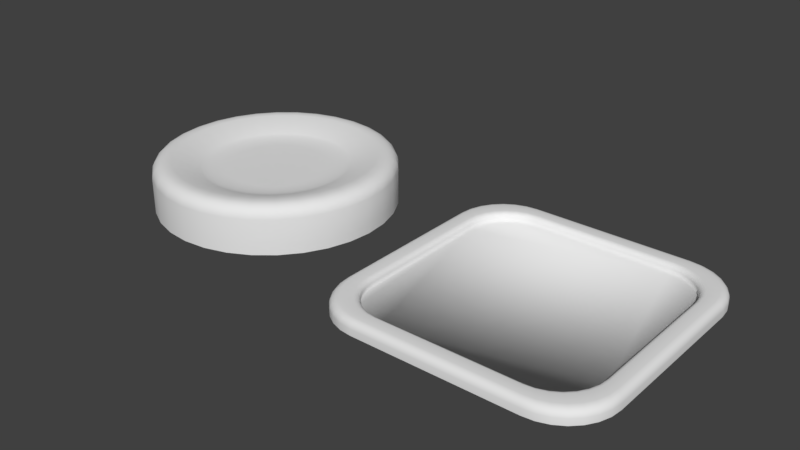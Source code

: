 # Source: button.blend  (saved by Blender 2.79.0; exported with 4.5.12 LTS)
import bpy
from mathutils import Matrix  # noqa: F401  (used for matrix-valued properties, if any)

bpy.ops.wm.read_factory_settings(use_empty=True)
scene = bpy.context.scene
scene.name = 'Scene'

# ---- collections
col_collection_1 = bpy.data.collections.new('Collection 1'); scene.collection.children.link(col_collection_1)

# ---- materials (node trees are filled in below, after node groups)
mat_base = bpy.data.materials.new('base')
mat_base.alpha_threshold = 0.0
mat_base.use_transparent_shadow = False
mat_base.roughness = 0.5
mat_color = bpy.data.materials.new('color')
mat_color.alpha_threshold = 0.0
mat_color.use_transparent_shadow = False
mat_color.roughness = 0.5

# ---- material node trees

# ---- world
world_world = bpy.data.worlds.new('World'); scene.world = world_world
world_world.color = (0.05088, 0.05088, 0.05088)
world_world.use_sun_shadow = False
world_world.sun_shadow_jitter_overblur = 0.0
world_world.cycles.sampling_method = 'MANUAL'

# ---- meshes
me_cube_001 = bpy.data.meshes.new('Cube.001')
me_cube_001.from_pydata([(-0.5496, 3.934e-08, 0.9), (-0.9, 2.402e-08, 0.5496), (-0.6276, 3.896e-08, 0.8912), (-0.7016, 3.782e-08, 0.8653), (-0.7681, 3.6e-08, 0.8236), (-0.8236, 3.357e-08, 0.7681), (-0.8653, 3.067e-08, 0.7016), (-0.8912, 2.743e-08, 0.6276), (-0.9, -2.402e-08, -0.5496), (-0.5496, -3.934e-08, -0.9), (-0.8912, -2.743e-08, -0.6276), (-0.8653, -3.067e-08, -0.7016), (-0.8236, -3.357e-08, -0.7681), (-0.7681, -3.6e-08, -0.8236), (-0.7016, -3.782e-08, -0.8653), (-0.6276, -3.896e-08, -0.8912), (0.9, 2.402e-08, 0.5496), (0.5496, 3.934e-08, 0.9), (0.8912, 2.743e-08, 0.6276), (0.8653, 3.067e-08, 0.7016), (0.8236, 3.357e-08, 0.7681), (0.7681, 3.6e-08, 0.8236), (0.7016, 3.782e-08, 0.8653), (0.6276, 3.896e-08, 0.8912), (0.5496, -3.934e-08, -0.9), (0.9, -2.402e-08, -0.5496), (0.6276, -3.896e-08, -0.8912), (0.7016, -3.782e-08, -0.8653), (0.7681, -3.6e-08, -0.8236), (0.8236, -3.357e-08, -0.7681), (0.8653, -3.067e-08, -0.7016), (0.8912, -2.743e-08, -0.6276), (-0.4646, 0.02899, 0.7607), (-0.5305, 0.02899, 0.7533), (-0.5931, 0.02899, 0.7314), (-0.6492, 0.02899, 0.6961), (-0.6961, 0.02899, 0.6492), (-0.7314, 0.02899, 0.5931), (-0.7533, 0.02899, 0.5305), (-0.7607, 0.02899, 0.4646), (-0.5305, 0.02899, -0.7533), (-0.4646, 0.02899, -0.7607), (-0.5931, 0.02899, -0.7314), (-0.6492, 0.02899, -0.6961), (-0.6961, 0.02899, -0.6492), (-0.7314, 0.02899, -0.5931), (-0.7533, 0.02899, -0.5305), (-0.7607, 0.02899, -0.4646), (0.7533, 0.02899, -0.5305), (0.7607, 0.02899, -0.4646), (0.7314, 0.02899, -0.5931), (0.6961, 0.02899, -0.6492), (0.6492, 0.02899, -0.6961), (0.5931, 0.02899, -0.7314), (0.5305, 0.02899, -0.7533), (0.4646, 0.02899, -0.7607), (0.5305, 0.02899, 0.7533), (0.4646, 0.02899, 0.7607), (0.5931, 0.02899, 0.7314), (0.6492, 0.02899, 0.6961), (0.6961, 0.02899, 0.6492), (0.7314, 0.02899, 0.5931), (0.7533, 0.02899, 0.5305), (0.7607, 0.02899, 0.4646), (-0.8546, 0.09, 0.5219), (-0.9, 0.04317, 0.5496), (-0.872, 0.08644, 0.5325), (-0.8867, 0.07628, 0.5415), (-0.8965, 0.06109, 0.5475), (-0.5496, 0.04317, 0.9), (-0.5219, 0.09, 0.8546), (-0.5475, 0.06109, 0.8965), (-0.5415, 0.07628, 0.8867), (-0.5325, 0.08644, 0.872), (-0.8463, 0.09, 0.5959), (-0.8912, 0.04317, 0.6276), (-0.8635, 0.08644, 0.6081), (-0.8781, 0.07628, 0.6183), (-0.8878, 0.06109, 0.6252), (-0.8217, 0.09, 0.6663), (-0.8653, 0.04317, 0.7016), (-0.8384, 0.08644, 0.6798), (-0.8525, 0.07628, 0.6913), (-0.862, 0.06109, 0.699), (-0.782, 0.09, 0.7294), (-0.8236, 0.04317, 0.7681), (-0.7979, 0.08644, 0.7442), (-0.8114, 0.07628, 0.7567), (-0.8204, 0.06109, 0.7651), (-0.7294, 0.09, 0.782), (-0.7681, 0.04317, 0.8236), (-0.7442, 0.08644, 0.7979), (-0.7567, 0.07628, 0.8114), (-0.7651, 0.06109, 0.8204), (-0.6663, 0.09, 0.8217), (-0.7016, 0.04317, 0.8653), (-0.6798, 0.08644, 0.8384), (-0.6913, 0.07628, 0.8525), (-0.699, 0.06109, 0.862), (-0.5959, 0.09, 0.8463), (-0.6276, 0.04317, 0.8912), (-0.6081, 0.08644, 0.8635), (-0.6183, 0.07628, 0.8781), (-0.6252, 0.06109, 0.8878), (-0.5219, 0.09, -0.8546), (-0.5496, 0.04317, -0.9), (-0.5325, 0.08644, -0.872), (-0.5415, 0.07628, -0.8867), (-0.5475, 0.06109, -0.8965), (-0.9, 0.04317, -0.5496), (-0.8546, 0.09, -0.5219), (-0.8965, 0.06109, -0.5475), (-0.8867, 0.07628, -0.5415), (-0.872, 0.08644, -0.5325), (-0.6276, 0.04317, -0.8912), (-0.5959, 0.09, -0.8463), (-0.6252, 0.06109, -0.8878), (-0.6183, 0.07628, -0.8781), (-0.6081, 0.08644, -0.8635), (-0.7016, 0.04317, -0.8653), (-0.6663, 0.09, -0.8217), (-0.699, 0.06109, -0.862), (-0.6913, 0.07628, -0.8525), (-0.6798, 0.08644, -0.8384), (-0.7681, 0.04317, -0.8236), (-0.7294, 0.09, -0.782), (-0.7651, 0.06109, -0.8204), (-0.7567, 0.07628, -0.8114), (-0.7442, 0.08644, -0.7979), (-0.8236, 0.04317, -0.7681), (-0.782, 0.09, -0.7294), (-0.8204, 0.06109, -0.7651), (-0.8114, 0.07628, -0.7567), (-0.7979, 0.08644, -0.7442), (-0.8653, 0.04317, -0.7016), (-0.8217, 0.09, -0.6663), (-0.862, 0.06109, -0.699), (-0.8525, 0.07628, -0.6913), (-0.8384, 0.08644, -0.6798), (-0.8912, 0.04317, -0.6276), (-0.8463, 0.09, -0.5959), (-0.8878, 0.06109, -0.6252), (-0.8781, 0.07628, -0.6183), (-0.8635, 0.08644, -0.6081), (0.5219, 0.09, 0.8546), (0.5496, 0.04317, 0.9), (0.5325, 0.08644, 0.872), (0.5415, 0.07628, 0.8867), (0.5475, 0.06109, 0.8965), (0.9, 0.04317, 0.5496), (0.8546, 0.09, 0.5219), (0.8965, 0.06109, 0.5475), (0.8867, 0.07628, 0.5415), (0.872, 0.08644, 0.5325), (0.6276, 0.04317, 0.8912), (0.5959, 0.09, 0.8463), (0.6252, 0.06109, 0.8878), (0.6183, 0.07628, 0.8781), (0.6081, 0.08644, 0.8635), (0.7016, 0.04317, 0.8653), (0.6663, 0.09, 0.8217), (0.699, 0.06109, 0.862), (0.6913, 0.07628, 0.8525), (0.6798, 0.08644, 0.8384), (0.7681, 0.04317, 0.8236), (0.7294, 0.09, 0.782), (0.7651, 0.06109, 0.8204), (0.7567, 0.07628, 0.8114), (0.7442, 0.08644, 0.7979), (0.8236, 0.04317, 0.7681), (0.782, 0.09, 0.7294), (0.8204, 0.06109, 0.7651), (0.8114, 0.07628, 0.7567), (0.7979, 0.08644, 0.7442), (0.8653, 0.04317, 0.7016), (0.8217, 0.09, 0.6663), (0.862, 0.06109, 0.699), (0.8525, 0.07628, 0.6913), (0.8384, 0.08644, 0.6798), (0.8912, 0.04317, 0.6276), (0.8463, 0.09, 0.5959), (0.8878, 0.06109, 0.6252), (0.8781, 0.07628, 0.6183), (0.8635, 0.08644, 0.6081), (0.8546, 0.09, -0.5219), (0.9, 0.04317, -0.5496), (0.872, 0.08644, -0.5325), (0.8867, 0.07628, -0.5415), (0.8965, 0.06109, -0.5475), (0.5496, 0.04317, -0.9), (0.5219, 0.09, -0.8546), (0.5475, 0.06109, -0.8965), (0.5415, 0.07628, -0.8867), (0.5325, 0.08644, -0.872), (0.8912, 0.04317, -0.6276), (0.8463, 0.09, -0.5959), (0.8878, 0.06109, -0.6252), (0.8781, 0.07628, -0.6183), (0.8635, 0.08644, -0.6081), (0.8653, 0.04317, -0.7016), (0.8217, 0.09, -0.6663), (0.862, 0.06109, -0.699), (0.8525, 0.07628, -0.6913), (0.8384, 0.08644, -0.6798), (0.8236, 0.04317, -0.7681), (0.782, 0.09, -0.7294), (0.8204, 0.06109, -0.7651), (0.8114, 0.07628, -0.7567), (0.7979, 0.08644, -0.7442), (0.7681, 0.04317, -0.8236), (0.7294, 0.09, -0.782), (0.7651, 0.06109, -0.8204), (0.7567, 0.07628, -0.8114), (0.7442, 0.08644, -0.7979), (0.7016, 0.04317, -0.8653), (0.6663, 0.09, -0.8217), (0.699, 0.06109, -0.862), (0.6913, 0.07628, -0.8525), (0.6798, 0.08644, -0.8384), (0.6276, 0.04317, -0.8912), (0.5959, 0.09, -0.8463), (0.6252, 0.06109, -0.8878), (0.6183, 0.07628, -0.8781), (0.6081, 0.08644, -0.8635), (-0.4833, 0.09, 0.7914), (-0.4646, 0.05836, 0.7607), (-0.4775, 0.08845, 0.7819), (-0.4723, 0.08396, 0.7734), (-0.4681, 0.07696, 0.7666), (-0.4655, 0.06814, 0.7622), (-0.5305, 0.05836, 0.7533), (-0.5518, 0.09, 0.7836), (-0.5315, 0.06814, 0.7548), (-0.5345, 0.07696, 0.7591), (-0.5393, 0.08396, 0.7658), (-0.5452, 0.08845, 0.7743), (-0.5931, 0.05836, 0.7314), (-0.617, 0.09, 0.7609), (-0.5942, 0.06814, 0.7328), (-0.5976, 0.07696, 0.737), (-0.6029, 0.08396, 0.7435), (-0.6096, 0.08845, 0.7518), (-0.6492, 0.05836, 0.6961), (-0.6754, 0.09, 0.7242), (-0.6505, 0.06814, 0.6975), (-0.6542, 0.07696, 0.7015), (-0.66, 0.08396, 0.7077), (-0.6673, 0.08845, 0.7155), (-0.6961, 0.05836, 0.6492), (-0.7242, 0.09, 0.6754), (-0.6975, 0.06814, 0.6505), (-0.7015, 0.07696, 0.6542), (-0.7077, 0.08396, 0.66), (-0.7155, 0.08845, 0.6673), (-0.7314, 0.05836, 0.5931), (-0.7609, 0.09, 0.617), (-0.7328, 0.06814, 0.5942), (-0.737, 0.07696, 0.5976), (-0.7435, 0.08396, 0.6029), (-0.7518, 0.08845, 0.6096), (-0.7533, 0.05836, 0.5305), (-0.7836, 0.09, 0.5518), (-0.7548, 0.06814, 0.5315), (-0.7591, 0.07696, 0.5345), (-0.7658, 0.08396, 0.5393), (-0.7743, 0.08845, 0.5452), (-0.7607, 0.05836, 0.4646), (-0.7914, 0.09, 0.4833), (-0.7622, 0.06814, 0.4655), (-0.7666, 0.07696, 0.4681), (-0.7734, 0.08396, 0.4723), (-0.7819, 0.08845, 0.4775), (-0.5518, 0.09, -0.7836), (-0.5305, 0.05836, -0.7533), (-0.5452, 0.08845, -0.7743), (-0.5393, 0.08396, -0.7658), (-0.5345, 0.07696, -0.7591), (-0.5315, 0.06814, -0.7548), (-0.4646, 0.05836, -0.7607), (-0.4833, 0.09, -0.7914), (-0.4655, 0.06814, -0.7622), (-0.4681, 0.07696, -0.7666), (-0.4723, 0.08396, -0.7734), (-0.4775, 0.08845, -0.7819), (-0.617, 0.09, -0.7609), (-0.5931, 0.05836, -0.7314), (-0.6096, 0.08845, -0.7518), (-0.6029, 0.08396, -0.7435), (-0.5976, 0.07696, -0.737), (-0.5942, 0.06814, -0.7328), (-0.6754, 0.09, -0.7242), (-0.6492, 0.05836, -0.6961), (-0.6673, 0.08845, -0.7155), (-0.66, 0.08396, -0.7077), (-0.6542, 0.07696, -0.7015), (-0.6505, 0.06814, -0.6975), (-0.7242, 0.09, -0.6754), (-0.6961, 0.05836, -0.6492), (-0.7155, 0.08845, -0.6673), (-0.7077, 0.08396, -0.66), (-0.7015, 0.07696, -0.6542), (-0.6975, 0.06814, -0.6505), (-0.7609, 0.09, -0.617), (-0.7314, 0.05836, -0.5931), (-0.7518, 0.08845, -0.6096), (-0.7435, 0.08396, -0.6029), (-0.737, 0.07696, -0.5976), (-0.7328, 0.06814, -0.5942), (-0.7836, 0.09, -0.5518), (-0.7533, 0.05836, -0.5305), (-0.7743, 0.08845, -0.5452), (-0.7658, 0.08396, -0.5393), (-0.7591, 0.07696, -0.5345), (-0.7548, 0.06814, -0.5315), (-0.7914, 0.09, -0.4833), (-0.7607, 0.05836, -0.4646), (-0.7819, 0.08845, -0.4775), (-0.7734, 0.08396, -0.4723), (-0.7666, 0.07696, -0.4681), (-0.7622, 0.06814, -0.4655), (0.7836, 0.09, -0.5518), (0.7533, 0.05836, -0.5305), (0.7743, 0.08845, -0.5452), (0.7658, 0.08396, -0.5393), (0.7591, 0.07696, -0.5345), (0.7548, 0.06814, -0.5315), (0.7607, 0.05836, -0.4646), (0.7914, 0.09, -0.4833), (0.7622, 0.06814, -0.4655), (0.7666, 0.07696, -0.4681), (0.7734, 0.08396, -0.4723), (0.7819, 0.08845, -0.4775), (0.7609, 0.09, -0.617), (0.7314, 0.05836, -0.5931), (0.7518, 0.08845, -0.6096), (0.7435, 0.08396, -0.6029), (0.737, 0.07696, -0.5976), (0.7328, 0.06814, -0.5942), (0.7242, 0.09, -0.6754), (0.6961, 0.05836, -0.6492), (0.7155, 0.08845, -0.6673), (0.7077, 0.08396, -0.66), (0.7015, 0.07696, -0.6542), (0.6975, 0.06814, -0.6505), (0.6754, 0.09, -0.7242), (0.6492, 0.05836, -0.6961), (0.6673, 0.08845, -0.7155), (0.66, 0.08396, -0.7077), (0.6542, 0.07696, -0.7015), (0.6505, 0.06814, -0.6975), (0.617, 0.09, -0.7609), (0.5931, 0.05836, -0.7314), (0.6096, 0.08845, -0.7518), (0.6029, 0.08396, -0.7435), (0.5976, 0.07696, -0.737), (0.5942, 0.06814, -0.7328), (0.5518, 0.09, -0.7836), (0.5305, 0.05836, -0.7533), (0.5452, 0.08845, -0.7743), (0.5393, 0.08396, -0.7658), (0.5345, 0.07696, -0.7591), (0.5315, 0.06814, -0.7548), (0.4833, 0.09, -0.7914), (0.4646, 0.05836, -0.7607), (0.4775, 0.08845, -0.7819), (0.4723, 0.08396, -0.7734), (0.4681, 0.07696, -0.7666), (0.4655, 0.06814, -0.7622), (0.5518, 0.09, 0.7836), (0.5305, 0.05836, 0.7533), (0.5452, 0.08845, 0.7743), (0.5393, 0.08396, 0.7658), (0.5345, 0.07696, 0.7591), (0.5315, 0.06814, 0.7548), (0.4646, 0.05836, 0.7607), (0.4833, 0.09, 0.7914), (0.4655, 0.06814, 0.7622), (0.4681, 0.07696, 0.7666), (0.4723, 0.08396, 0.7734), (0.4775, 0.08845, 0.7819), (0.617, 0.09, 0.7609), (0.5931, 0.05836, 0.7314), (0.6096, 0.08845, 0.7518), (0.6029, 0.08396, 0.7435), (0.5976, 0.07696, 0.737), (0.5942, 0.06814, 0.7328), (0.6754, 0.09, 0.7242), (0.6492, 0.05836, 0.6961), (0.6673, 0.08845, 0.7155), (0.66, 0.08396, 0.7077), (0.6542, 0.07696, 0.7015), (0.6505, 0.06814, 0.6975), (0.7242, 0.09, 0.6754), (0.6961, 0.05836, 0.6492), (0.7155, 0.08845, 0.6673), (0.7077, 0.08396, 0.66), (0.7015, 0.07696, 0.6542), (0.6975, 0.06814, 0.6505), (0.7609, 0.09, 0.617), (0.7314, 0.05836, 0.5931), (0.7518, 0.08845, 0.6096), (0.7435, 0.08396, 0.6029), (0.737, 0.07696, 0.5976), (0.7328, 0.06814, 0.5942), (0.7836, 0.09, 0.5518), (0.7533, 0.05836, 0.5305), (0.7743, 0.08845, 0.5452), (0.7658, 0.08396, 0.5393), (0.7591, 0.07696, 0.5345), (0.7548, 0.06814, 0.5315), (0.7914, 0.09, 0.4833), (0.7607, 0.05836, 0.4646), (0.7819, 0.08845, 0.4775), (0.7734, 0.08396, 0.4723), (0.7666, 0.07696, 0.4681), (0.7622, 0.06814, 0.4655)], [], [(64, 74, 261, 267), (333, 339, 51, 50), (209, 28, 27, 214), (285, 291, 43, 42), (99, 70, 224, 231), (273, 285, 42, 40), (242, 236, 34, 35), (248, 242, 35, 36), (254, 248, 36, 37), (260, 254, 37, 38), (1, 65, 109, 8), (9, 105, 189, 24), (104, 115, 272, 279), (291, 297, 44, 43), (297, 303, 45, 44), (303, 309, 46, 45), (309, 315, 47, 46), (114, 15, 14, 119), (374, 369, 56, 57), (184, 195, 320, 327), (339, 345, 52, 51), (345, 351, 53, 52), (351, 357, 54, 53), (357, 363, 55, 54), (194, 31, 30, 199), (144, 155, 368, 375), (387, 393, 60, 59), (393, 399, 61, 60), (399, 405, 62, 61), (405, 411, 63, 62), (25, 185, 149, 16), (278, 273, 40, 41), (170, 175, 398, 392), (5, 85, 80, 6), (139, 10, 8, 109), (321, 333, 50, 48), (17, 145, 69, 0), (124, 13, 12, 129), (159, 22, 21, 164), (214, 27, 26, 219), (6, 80, 75, 7), (185, 25, 31, 194), (179, 18, 16, 149), (2, 100, 95, 3), (129, 12, 11, 134), (164, 21, 20, 169), (7, 75, 65, 1), (199, 30, 29, 204), (3, 95, 90, 4), (134, 11, 10, 139), (0, 69, 100, 2), (105, 9, 15, 114), (169, 20, 19, 174), (219, 26, 24, 189), (225, 374, 57, 32), (204, 29, 28, 209), (4, 90, 85, 5), (369, 381, 58, 56), (154, 23, 22, 159), (174, 19, 18, 179), (145, 17, 23, 154), (326, 321, 48, 49), (119, 14, 13, 124), (49, 48, 50, 51, 52, 53, 54, 55, 41, 40, 42, 43, 44, 45, 46, 47, 39, 38, 37, 36, 35, 34, 33, 32, 57, 56, 58, 59, 60, 61, 62, 63), (135, 140, 308, 302), (175, 180, 404, 398), (140, 110, 314, 308), (70, 144, 375, 224), (180, 150, 410, 404), (195, 200, 332, 320), (94, 99, 231, 237), (110, 64, 267, 314), (411, 326, 49, 63), (89, 94, 237, 243), (236, 230, 33, 34), (200, 205, 338, 332), (84, 89, 243, 249), (150, 184, 327, 410), (205, 210, 344, 338), (79, 84, 249, 255), (190, 104, 279, 362), (210, 215, 350, 344), (74, 79, 255, 261), (215, 220, 356, 350), (315, 266, 39, 47), (220, 190, 362, 356), (115, 120, 284, 272), (155, 160, 380, 368), (363, 278, 41, 55), (381, 387, 59, 58), (120, 125, 290, 284), (160, 165, 386, 380), (125, 130, 296, 290), (165, 170, 392, 386), (130, 135, 302, 296), (70, 99, 101, 73), (73, 101, 102, 72), (72, 102, 103, 71), (71, 103, 100, 69), (99, 94, 96, 101), (101, 96, 97, 102), (102, 97, 98, 103), (103, 98, 95, 100), (94, 89, 91, 96), (96, 91, 92, 97), (97, 92, 93, 98), (98, 93, 90, 95), (89, 84, 86, 91), (91, 86, 87, 92), (92, 87, 88, 93), (93, 88, 85, 90), (84, 79, 81, 86), (86, 81, 82, 87), (87, 82, 83, 88), (88, 83, 80, 85), (79, 74, 76, 81), (81, 76, 77, 82), (82, 77, 78, 83), (83, 78, 75, 80), (74, 64, 66, 76), (76, 66, 67, 77), (77, 67, 68, 78), (78, 68, 65, 75), (115, 104, 106, 118), (118, 106, 107, 117), (117, 107, 108, 116), (116, 108, 105, 114), (120, 115, 118, 123), (123, 118, 117, 122), (122, 117, 116, 121), (121, 116, 114, 119), (125, 120, 123, 128), (128, 123, 122, 127), (127, 122, 121, 126), (126, 121, 119, 124), (130, 125, 128, 133), (133, 128, 127, 132), (132, 127, 126, 131), (131, 126, 124, 129), (135, 130, 133, 138), (138, 133, 132, 137), (137, 132, 131, 136), (136, 131, 129, 134), (140, 135, 138, 143), (143, 138, 137, 142), (142, 137, 136, 141), (141, 136, 134, 139), (110, 140, 143, 113), (113, 143, 142, 112), (112, 142, 141, 111), (111, 141, 139, 109), (195, 184, 186, 198), (198, 186, 187, 197), (197, 187, 188, 196), (196, 188, 185, 194), (200, 195, 198, 203), (203, 198, 197, 202), (202, 197, 196, 201), (201, 196, 194, 199), (205, 200, 203, 208), (208, 203, 202, 207), (207, 202, 201, 206), (206, 201, 199, 204), (210, 205, 208, 213), (213, 208, 207, 212), (212, 207, 206, 211), (211, 206, 204, 209), (215, 210, 213, 218), (218, 213, 212, 217), (217, 212, 211, 216), (216, 211, 209, 214), (220, 215, 218, 223), (223, 218, 217, 222), (222, 217, 216, 221), (221, 216, 214, 219), (190, 220, 223, 193), (193, 223, 222, 192), (192, 222, 221, 191), (191, 221, 219, 189), (155, 144, 146, 158), (158, 146, 147, 157), (157, 147, 148, 156), (156, 148, 145, 154), (160, 155, 158, 163), (163, 158, 157, 162), (162, 157, 156, 161), (161, 156, 154, 159), (165, 160, 163, 168), (168, 163, 162, 167), (167, 162, 161, 166), (166, 161, 159, 164), (170, 165, 168, 173), (173, 168, 167, 172), (172, 167, 166, 171), (171, 166, 164, 169), (175, 170, 173, 178), (178, 173, 172, 177), (177, 172, 171, 176), (176, 171, 169, 174), (180, 175, 178, 183), (183, 178, 177, 182), (182, 177, 176, 181), (181, 176, 174, 179), (150, 180, 183, 153), (153, 183, 182, 152), (152, 182, 181, 151), (151, 181, 179, 149), (64, 110, 113, 66), (66, 113, 112, 67), (67, 112, 111, 68), (68, 111, 109, 65), (144, 70, 73, 146), (146, 73, 72, 147), (147, 72, 71, 148), (148, 71, 69, 145), (149, 185, 188, 151), (151, 188, 187, 152), (152, 187, 186, 153), (153, 186, 184, 150), (189, 105, 108, 191), (191, 108, 107, 192), (192, 107, 106, 193), (193, 106, 104, 190), (266, 260, 38, 39), (225, 230, 232, 229), (229, 232, 233, 228), (228, 233, 234, 227), (227, 234, 235, 226), (226, 235, 231, 224), (230, 236, 238, 232), (232, 238, 239, 233), (233, 239, 240, 234), (234, 240, 241, 235), (235, 241, 237, 231), (236, 242, 244, 238), (238, 244, 245, 239), (239, 245, 246, 240), (240, 246, 247, 241), (241, 247, 243, 237), (242, 248, 250, 244), (244, 250, 251, 245), (245, 251, 252, 246), (246, 252, 253, 247), (247, 253, 249, 243), (248, 254, 256, 250), (250, 256, 257, 251), (251, 257, 258, 252), (252, 258, 259, 253), (253, 259, 255, 249), (254, 260, 262, 256), (256, 262, 263, 257), (257, 263, 264, 258), (258, 264, 265, 259), (259, 265, 261, 255), (260, 266, 268, 262), (262, 268, 269, 263), (263, 269, 270, 264), (264, 270, 271, 265), (265, 271, 267, 261), (273, 278, 280, 277), (277, 280, 281, 276), (276, 281, 282, 275), (275, 282, 283, 274), (274, 283, 279, 272), (285, 273, 277, 289), (289, 277, 276, 288), (288, 276, 275, 287), (287, 275, 274, 286), (286, 274, 272, 284), (291, 285, 289, 295), (295, 289, 288, 294), (294, 288, 287, 293), (293, 287, 286, 292), (292, 286, 284, 290), (297, 291, 295, 301), (301, 295, 294, 300), (300, 294, 293, 299), (299, 293, 292, 298), (298, 292, 290, 296), (303, 297, 301, 307), (307, 301, 300, 306), (306, 300, 299, 305), (305, 299, 298, 304), (304, 298, 296, 302), (309, 303, 307, 313), (313, 307, 306, 312), (312, 306, 305, 311), (311, 305, 304, 310), (310, 304, 302, 308), (315, 309, 313, 319), (319, 313, 312, 318), (318, 312, 311, 317), (317, 311, 310, 316), (316, 310, 308, 314), (321, 326, 328, 325), (325, 328, 329, 324), (324, 329, 330, 323), (323, 330, 331, 322), (322, 331, 327, 320), (333, 321, 325, 337), (337, 325, 324, 336), (336, 324, 323, 335), (335, 323, 322, 334), (334, 322, 320, 332), (339, 333, 337, 343), (343, 337, 336, 342), (342, 336, 335, 341), (341, 335, 334, 340), (340, 334, 332, 338), (345, 339, 343, 349), (349, 343, 342, 348), (348, 342, 341, 347), (347, 341, 340, 346), (346, 340, 338, 344), (351, 345, 349, 355), (355, 349, 348, 354), (354, 348, 347, 353), (353, 347, 346, 352), (352, 346, 344, 350), (357, 351, 355, 361), (361, 355, 354, 360), (360, 354, 353, 359), (359, 353, 352, 358), (358, 352, 350, 356), (363, 357, 361, 367), (367, 361, 360, 366), (366, 360, 359, 365), (365, 359, 358, 364), (364, 358, 356, 362), (369, 374, 376, 373), (373, 376, 377, 372), (372, 377, 378, 371), (371, 378, 379, 370), (370, 379, 375, 368), (381, 369, 373, 385), (385, 373, 372, 384), (384, 372, 371, 383), (383, 371, 370, 382), (382, 370, 368, 380), (387, 381, 385, 391), (391, 385, 384, 390), (390, 384, 383, 389), (389, 383, 382, 388), (388, 382, 380, 386), (393, 387, 391, 397), (397, 391, 390, 396), (396, 390, 389, 395), (395, 389, 388, 394), (394, 388, 386, 392), (399, 393, 397, 403), (403, 397, 396, 402), (402, 396, 395, 401), (401, 395, 394, 400), (400, 394, 392, 398), (405, 399, 403, 409), (409, 403, 402, 408), (408, 402, 401, 407), (407, 401, 400, 406), (406, 400, 398, 404), (411, 405, 409, 415), (415, 409, 408, 414), (414, 408, 407, 413), (413, 407, 406, 412), (412, 406, 404, 410), (266, 315, 319, 268), (268, 319, 318, 269), (269, 318, 317, 270), (270, 317, 316, 271), (271, 316, 314, 267), (374, 225, 229, 376), (376, 229, 228, 377), (377, 228, 227, 378), (378, 227, 226, 379), (379, 226, 224, 375), (410, 327, 331, 412), (412, 331, 330, 413), (413, 330, 329, 414), (414, 329, 328, 415), (415, 328, 326, 411), (362, 279, 283, 364), (364, 283, 282, 365), (365, 282, 281, 366), (366, 281, 280, 367), (367, 280, 278, 363), (230, 225, 32, 33)])
me_cube_001.polygons.foreach_set('use_smooth', [True] * 385)
me_cube_001.polygons.foreach_set('material_index', [1, 1, 1, 1, 1, 1, 1, 1, 1, 1, 1, 1, 1, 1, 1, 1, 1, 1, 1, 1, 1, 1, 1, 1, 1, 1, 1, 1, 1, 1, 1, 1, 1, 1, 1, 1, 1, 1, 1, 1, 1, 1, 1, 1, 1, 1, 1, 1, 1, 1, 1, 1, 1, 1, 1, 1, 1, 1, 1, 1, 1, 1, 1, 0, 1, 1, 1, 1, 1, 1, 1, 1, 1, 1, 1, 1, 1, 1, 1, 1, 1, 1, 1, 1, 1, 1, 1, 1, 1, 1, 1, 1, 1, 1, 1, 1, 1, 1, 1, 1, 1, 1, 1, 1, 1, 1, 1, 1, 1, 1, 1, 1, 1, 1, 1, 1, 1, 1, 1, 1, 1, 1, 1, 1, 1, 1, 1, 1, 1, 1, 1, 1, 1, 1, 1, 1, 1, 1, 1, 1, 1, 1, 1, 1, 1, 1, 1, 1, 1, 1, 1, 1, 1, 1, 1, 1, 1, 1, 1, 1, 1, 1, 1, 1, 1, 1, 1, 1, 1, 1, 1, 1, 1, 1, 1, 1, 1, 1, 1, 1, 1, 1, 1, 1, 1, 1, 1, 1, 1, 1, 1, 1, 1, 1, 1, 1, 1, 1, 1, 1, 1, 1, 1, 1, 1, 1, 1, 1, 1, 1, 1, 1, 1, 1, 1, 1, 1, 1, 1, 1, 1, 1, 1, 1, 1, 1, 1, 1, 1, 1, 1, 1, 1, 1, 1, 1, 1, 1, 1, 1, 1, 1, 1, 1, 1, 1, 1, 1, 1, 1, 1, 1, 1, 1, 1, 1, 1, 1, 1, 1, 1, 1, 1, 1, 1, 1, 1, 1, 1, 1, 1, 1, 1, 1, 1, 1, 1, 1, 1, 1, 1, 1, 1, 1, 1, 1, 1, 1, 1, 1, 1, 1, 1, 1, 1, 1, 1, 1, 1, 1, 1, 1, 1, 1, 1, 1, 1, 1, 1, 1, 1, 1, 1, 1, 1, 1, 1, 1, 1, 1, 1, 1, 1, 1, 1, 1, 1, 1, 1, 1, 1, 1, 1, 1, 1, 1, 1, 1, 1, 1, 1, 1, 1, 1, 1, 1, 1, 1, 1, 1, 1, 1, 1, 1, 1, 1, 1, 1, 1, 1, 1, 1, 1, 1, 1, 1, 1, 1, 1, 1, 1, 1, 1, 1, 1, 1, 1, 1, 1, 1, 1, 1, 1, 1, 1])
me_cube_001.materials.append(mat_base)
me_cube_001.materials.append(mat_color)
me_cube_001.use_remesh_preserve_volume = False
me_cube_001.use_remesh_preserve_attributes = False
me_cube_001.use_mirror_vertex_groups = False
me_cube_001.update()
me_cylinder = bpy.data.meshes.new('Cylinder')
me_cylinder.from_pydata([(0.0, -2.98e-08, -0.8), (0.1561, -2.98e-08, -0.7846), (0.3061, -2.98e-08, -0.7391), (0.4445, -2.98e-08, -0.6652), (0.5657, -2.98e-08, -0.5657), (0.6652, -1.49e-08, -0.4445), (0.7391, -1.49e-08, -0.3061), (0.7846, 0.0, -0.1561), (0.8, 0.0, -6.04e-08), (0.7846, 0.0, 0.1561), (0.7391, 1.49e-08, 0.3061), (0.6652, 1.49e-08, 0.4445), (0.5657, 2.98e-08, 0.5657), (0.4445, 2.98e-08, 0.6652), (0.3061, 2.98e-08, 0.7391), (0.1561, 2.98e-08, 0.7846), (-2.607e-07, 2.98e-08, 0.8), (-0.1561, 2.98e-08, 0.7846), (-0.3061, 2.98e-08, 0.7391), (-0.4445, 2.98e-08, 0.6652), (-0.5657, 2.98e-08, 0.5657), (-0.6652, 1.49e-08, 0.4445), (-0.7391, 1.49e-08, 0.3061), (-0.7846, 0.0, 0.1561), (-0.8, 0.0, -7.725e-07), (-0.7846, 0.0, -0.1561), (-0.7391, -1.49e-08, -0.3061), (-0.6652, -1.49e-08, -0.4445), (-0.5657, -2.98e-08, -0.5657), (-0.4445, -2.98e-08, -0.6652), (-0.3061, -2.98e-08, -0.7391), (-0.1561, -2.98e-08, -0.7846), (0.1302, 0.32, -0.6544), (1.002e-08, 0.32, -0.6672), (0.2553, 0.32, -0.6164), (0.3707, 0.32, -0.5548), (0.4718, 0.32, -0.4718), (0.5548, 0.32, -0.3707), (0.6164, 0.32, -0.2553), (0.6544, 0.32, -0.1302), (0.6672, 0.32, -1.059e-07), (0.6544, 0.32, 0.1302), (0.6164, 0.32, 0.2553), (0.5548, 0.32, 0.3707), (0.4718, 0.32, 0.4718), (0.3707, 0.32, 0.5548), (0.2553, 0.32, 0.6164), (0.1302, 0.32, 0.6544), (-2.074e-07, 0.32, 0.6672), (-0.1302, 0.32, 0.6544), (-0.2553, 0.32, 0.6164), (-0.3707, 0.32, 0.5548), (-0.4718, 0.32, 0.4718), (-0.5548, 0.32, 0.3707), (-0.6164, 0.32, 0.2553), (-0.6544, 0.32, 0.1302), (-0.6672, 0.32, -6.998e-07), (-0.6544, 0.32, -0.1302), (-0.6164, 0.32, -0.2553), (-0.5548, 0.32, -0.3707), (-0.4718, 0.32, -0.4718), (-0.3707, 0.32, -0.5548), (-0.2553, 0.32, -0.6164), (-0.1302, 0.32, -0.6544), (0.0646, 0.235, -0.3248), (0.0958, 0.2541, -0.4816), (0.07165, 0.2359, -0.3602), (0.07898, 0.2386, -0.3971), (0.08589, 0.2428, -0.4318), (0.09168, 0.2482, -0.4609), (2.252e-08, 0.2541, -0.4911), (5.141e-08, 0.235, -0.3311), (2.489e-08, 0.2482, -0.4699), (2.948e-08, 0.2428, -0.4402), (3.586e-08, 0.2386, -0.4049), (4.347e-08, 0.2359, -0.3673), (0.1267, 0.235, -0.3059), (0.1879, 0.2541, -0.4537), (0.1405, 0.2359, -0.3393), (0.1549, 0.2386, -0.374), (0.1685, 0.2428, -0.4067), (0.1798, 0.2482, -0.4342), (0.184, 0.235, -0.2753), (0.2728, 0.2541, -0.4083), (0.204, 0.2359, -0.3054), (0.2249, 0.2386, -0.3366), (0.2446, 0.2428, -0.366), (0.2611, 0.2482, -0.3907), (0.2341, 0.235, -0.2341), (0.3472, 0.2541, -0.3472), (0.2597, 0.2359, -0.2597), (0.2863, 0.2386, -0.2863), (0.3113, 0.2428, -0.3113), (0.3323, 0.2482, -0.3323), (0.2753, 0.235, -0.184), (0.4083, 0.2541, -0.2728), (0.3054, 0.2359, -0.204), (0.3366, 0.2386, -0.2249), (0.366, 0.2428, -0.2446), (0.3907, 0.2482, -0.2611), (0.3059, 0.235, -0.1267), (0.4537, 0.2541, -0.1879), (0.3393, 0.2359, -0.1405), (0.374, 0.2386, -0.1549), (0.4067, 0.2428, -0.1685), (0.4342, 0.2482, -0.1798), (0.3248, 0.235, -0.0646), (0.4816, 0.2541, -0.0958), (0.3602, 0.2359, -0.07165), (0.3971, 0.2386, -0.07898), (0.4318, 0.2428, -0.08589), (0.4609, 0.2482, -0.09168), (0.3311, 0.235, -2.174e-07), (0.4911, 0.2541, -1.449e-07), (0.3673, 0.2359, -1.979e-07), (0.4049, 0.2386, -1.793e-07), (0.4402, 0.2428, -1.632e-07), (0.4699, 0.2482, -1.513e-07), (0.3248, 0.235, 0.0646), (0.4816, 0.2541, 0.0958), (0.3602, 0.2359, 0.07165), (0.3971, 0.2386, 0.07898), (0.4318, 0.2428, 0.08589), (0.4609, 0.2482, 0.09168), (0.3059, 0.235, 0.1267), (0.4537, 0.2541, 0.1879), (0.3393, 0.2359, 0.1405), (0.374, 0.2386, 0.1549), (0.4067, 0.2428, 0.1685), (0.4342, 0.2482, 0.1798), (0.2753, 0.235, 0.184), (0.4083, 0.2541, 0.2728), (0.3054, 0.2359, 0.204), (0.3366, 0.2386, 0.2249), (0.366, 0.2428, 0.2446), (0.3907, 0.2482, 0.2611), (0.2341, 0.235, 0.2341), (0.3472, 0.2541, 0.3472), (0.2597, 0.2359, 0.2597), (0.2863, 0.2386, 0.2863), (0.3113, 0.2428, 0.3113), (0.3323, 0.2482, 0.3323), (0.184, 0.235, 0.2753), (0.2728, 0.2541, 0.4083), (0.204, 0.2359, 0.3054), (0.2249, 0.2386, 0.3366), (0.2446, 0.2428, 0.366), (0.2611, 0.2482, 0.3907), (0.1267, 0.235, 0.3059), (0.1879, 0.2541, 0.4537), (0.1405, 0.2359, 0.3393), (0.1549, 0.2386, 0.374), (0.1685, 0.2428, 0.4067), (0.1798, 0.2482, 0.4342), (0.0646, 0.235, 0.3248), (0.0958, 0.2541, 0.4816), (0.07165, 0.2359, 0.3602), (0.07898, 0.2386, 0.3971), (0.08589, 0.2428, 0.4318), (0.09168, 0.2482, 0.4609), (6.631e-08, 0.235, 0.3311), (-1.375e-07, 0.2541, 0.4911), (8.568e-09, 0.2359, 0.3673), (-4.545e-08, 0.2386, 0.4049), (-9.052e-08, 0.2428, 0.4402), (-1.223e-07, 0.2482, 0.4699), (-0.0646, 0.235, 0.3248), (-0.0958, 0.2541, 0.4816), (-0.07165, 0.2359, 0.3602), (-0.07898, 0.2386, 0.3971), (-0.08589, 0.2428, 0.4318), (-0.09168, 0.2482, 0.4609), (-0.1267, 0.235, 0.3059), (-0.1879, 0.2541, 0.4537), (-0.1405, 0.2359, 0.3393), (-0.1549, 0.2386, 0.374), (-0.1685, 0.2428, 0.4067), (-0.1798, 0.2482, 0.4342), (-0.184, 0.235, 0.2753), (-0.2728, 0.2541, 0.4083), (-0.204, 0.2359, 0.3054), (-0.2249, 0.2386, 0.3366), (-0.2446, 0.2428, 0.366), (-0.2611, 0.2482, 0.3907), (-0.2341, 0.235, 0.2341), (-0.3472, 0.2541, 0.3472), (-0.2597, 0.2359, 0.2597), (-0.2863, 0.2386, 0.2863), (-0.3113, 0.2428, 0.3113), (-0.3323, 0.2482, 0.3323), (-0.2753, 0.235, 0.184), (-0.4083, 0.2541, 0.2728), (-0.3054, 0.2359, 0.204), (-0.3366, 0.2386, 0.2249), (-0.366, 0.2428, 0.2446), (-0.3907, 0.2482, 0.2611), (-0.3059, 0.235, 0.1267), (-0.4537, 0.2541, 0.1879), (-0.3393, 0.2359, 0.1405), (-0.374, 0.2386, 0.1549), (-0.4067, 0.2428, 0.1685), (-0.4342, 0.2482, 0.1798), (-0.3248, 0.235, 0.0646), (-0.4816, 0.2541, 0.0958), (-0.3602, 0.2359, 0.07165), (-0.3971, 0.2386, 0.07898), (-0.4318, 0.2428, 0.08589), (-0.4609, 0.2482, 0.09168), (-0.3311, 0.235, -4.886e-07), (-0.4911, 0.2541, -5.82e-07), (-0.3673, 0.2359, -5.086e-07), (-0.4049, 0.2386, -5.298e-07), (-0.4402, 0.2428, -5.505e-07), (-0.4699, 0.2482, -5.685e-07), (-0.3248, 0.235, -0.0646), (-0.4816, 0.2541, -0.0958), (-0.3602, 0.2359, -0.07165), (-0.3971, 0.2386, -0.07898), (-0.4318, 0.2428, -0.08589), (-0.4609, 0.2482, -0.09168), (-0.3059, 0.235, -0.1267), (-0.4537, 0.2541, -0.1879), (-0.3393, 0.2359, -0.1405), (-0.374, 0.2386, -0.1549), (-0.4067, 0.2428, -0.1685), (-0.4342, 0.2482, -0.1798), (-0.2753, 0.235, -0.184), (-0.4083, 0.2541, -0.2728), (-0.3054, 0.2359, -0.204), (-0.3366, 0.2386, -0.2249), (-0.366, 0.2428, -0.2446), (-0.3907, 0.2482, -0.2611), (-0.2341, 0.235, -0.2341), (-0.3472, 0.2541, -0.3472), (-0.2597, 0.2359, -0.2597), (-0.2863, 0.2386, -0.2863), (-0.3113, 0.2428, -0.3113), (-0.3323, 0.2482, -0.3323), (-0.184, 0.235, -0.2753), (-0.2728, 0.2541, -0.4083), (-0.204, 0.2359, -0.3054), (-0.2249, 0.2386, -0.3366), (-0.2446, 0.2428, -0.366), (-0.2611, 0.2482, -0.3907), (-0.1267, 0.235, -0.3059), (-0.1879, 0.2541, -0.4537), (-0.1405, 0.2359, -0.3393), (-0.1549, 0.2386, -0.374), (-0.1685, 0.2428, -0.4067), (-0.1798, 0.2482, -0.4342), (-0.0646, 0.235, -0.3248), (-0.0958, 0.2541, -0.4816), (-0.07165, 0.2359, -0.3602), (-0.07898, 0.2386, -0.3971), (-0.08589, 0.2428, -0.4318), (-0.09168, 0.2482, -0.4609), (0.0, 0.2368, -0.8), (6.307e-09, 0.32, -0.7164), (4.075e-10, 0.2625, -0.7959), (1.164e-09, 0.2857, -0.784), (2.561e-09, 0.3041, -0.7655), (4.424e-09, 0.3159, -0.7422), (0.1398, 0.32, -0.7026), (0.1561, 0.2368, -0.7846), (0.1448, 0.3159, -0.728), (0.1493, 0.3041, -0.7508), (0.153, 0.2857, -0.769), (0.1553, 0.2625, -0.7806), (0.2742, 0.32, -0.6619), (0.3061, 0.2368, -0.7391), (0.284, 0.3159, -0.6857), (0.293, 0.3041, -0.7073), (0.3, 0.2857, -0.7244), (0.3046, 0.2625, -0.7353), (0.398, 0.32, -0.5957), (0.4445, 0.2368, -0.6652), (0.4124, 0.3159, -0.6171), (0.4253, 0.3041, -0.6365), (0.4356, 0.2857, -0.6519), (0.4422, 0.2625, -0.6618), (0.5066, 0.32, -0.5066), (0.5657, 0.2368, -0.5657), (0.5248, 0.3159, -0.5248), (0.5413, 0.3041, -0.5413), (0.5544, 0.2857, -0.5544), (0.5628, 0.2625, -0.5628), (0.5957, 0.32, -0.398), (0.6652, 0.2368, -0.4445), (0.6171, 0.3159, -0.4124), (0.6365, 0.3041, -0.4253), (0.6519, 0.2857, -0.4356), (0.6618, 0.2625, -0.4422), (0.6619, 0.32, -0.2742), (0.7391, 0.2368, -0.3061), (0.6857, 0.3159, -0.284), (0.7073, 0.3041, -0.293), (0.7244, 0.2857, -0.3), (0.7353, 0.2625, -0.3046), (0.7026, 0.32, -0.1398), (0.7846, 0.2368, -0.1561), (0.728, 0.3159, -0.1448), (0.7508, 0.3041, -0.1493), (0.769, 0.2857, -0.153), (0.7806, 0.2625, -0.1553), (0.7164, 0.32, -9.424e-08), (0.8, 0.2368, -7.075e-08), (0.7422, 0.3159, -8.797e-08), (0.7655, 0.3041, -8.192e-08), (0.784, 0.2857, -7.669e-08), (0.7959, 0.2625, -7.288e-08), (0.7026, 0.32, 0.1398), (0.7846, 0.2368, 0.1561), (0.728, 0.3159, 0.1448), (0.7508, 0.3041, 0.1493), (0.769, 0.2857, 0.153), (0.7806, 0.2625, 0.1553), (0.6619, 0.32, 0.2742), (0.7391, 0.2368, 0.3061), (0.6857, 0.3159, 0.284), (0.7073, 0.3041, 0.293), (0.7244, 0.2857, 0.3), (0.7353, 0.2625, 0.3046), (0.5957, 0.32, 0.398), (0.6652, 0.2368, 0.4445), (0.6171, 0.3159, 0.4124), (0.6365, 0.3041, 0.4253), (0.6519, 0.2857, 0.4356), (0.6618, 0.2625, 0.4422), (0.5066, 0.32, 0.5066), (0.5657, 0.2368, 0.5657), (0.5248, 0.3159, 0.5248), (0.5413, 0.3041, 0.5413), (0.5544, 0.2857, 0.5544), (0.5628, 0.2625, 0.5628), (0.398, 0.32, 0.5957), (0.4445, 0.2368, 0.6652), (0.4124, 0.3159, 0.6171), (0.4253, 0.3041, 0.6365), (0.4356, 0.2857, 0.6519), (0.4422, 0.2625, 0.6618), (0.2742, 0.32, 0.6619), (0.3061, 0.2368, 0.7391), (0.284, 0.3159, 0.6857), (0.293, 0.3041, 0.7073), (0.3, 0.2857, 0.7244), (0.3046, 0.2625, 0.7353), (0.1398, 0.32, 0.7026), (0.1561, 0.2368, 0.7846), (0.1448, 0.3159, 0.728), (0.1493, 0.3041, 0.7508), (0.153, 0.2857, 0.769), (0.1553, 0.2625, 0.7806), (-2.271e-07, 0.32, 0.7164), (-2.607e-07, 0.2368, 0.8), (-2.375e-07, 0.3159, 0.7422), (-2.469e-07, 0.3041, 0.7655), (-2.543e-07, 0.2857, 0.784), (-2.59e-07, 0.2625, 0.7959), (-0.1398, 0.32, 0.7026), (-0.1561, 0.2368, 0.7846), (-0.1448, 0.3159, 0.728), (-0.1493, 0.3041, 0.7508), (-0.153, 0.2857, 0.769), (-0.1553, 0.2625, 0.7806), (-0.2742, 0.32, 0.6619), (-0.3061, 0.2368, 0.7391), (-0.284, 0.3159, 0.6857), (-0.293, 0.3041, 0.7073), (-0.3, 0.2857, 0.7244), (-0.3046, 0.2625, 0.7353), (-0.398, 0.32, 0.5957), (-0.4445, 0.2368, 0.6652), (-0.4124, 0.3159, 0.6171), (-0.4253, 0.3041, 0.6365), (-0.4356, 0.2857, 0.6519), (-0.4422, 0.2625, 0.6618), (-0.5066, 0.32, 0.5066), (-0.5657, 0.2368, 0.5657), (-0.5248, 0.3159, 0.5248), (-0.5413, 0.3041, 0.5413), (-0.5544, 0.2857, 0.5544), (-0.5628, 0.2625, 0.5628), (-0.5957, 0.32, 0.398), (-0.6652, 0.2368, 0.4445), (-0.6171, 0.3159, 0.4124), (-0.6365, 0.3041, 0.4253), (-0.6519, 0.2857, 0.4356), (-0.6618, 0.2625, 0.4422), (-0.6619, 0.32, 0.2742), (-0.7391, 0.2368, 0.3061), (-0.6857, 0.3159, 0.284), (-0.7073, 0.3041, 0.293), (-0.7244, 0.2857, 0.3), (-0.7353, 0.2625, 0.3046), (-0.7026, 0.32, 0.1398), (-0.7846, 0.2368, 0.1561), (-0.728, 0.3159, 0.1448), (-0.7508, 0.3041, 0.1493), (-0.769, 0.2857, 0.153), (-0.7806, 0.2625, 0.1553), (-0.7164, 0.32, -7.319e-07), (-0.8, 0.2368, -7.828e-07), (-0.7422, 0.3159, -7.487e-07), (-0.7655, 0.3041, -7.634e-07), (-0.784, 0.2857, -7.746e-07), (-0.7959, 0.2625, -7.813e-07), (-0.7026, 0.32, -0.1398), (-0.7846, 0.2368, -0.1561), (-0.728, 0.3159, -0.1448), (-0.7508, 0.3041, -0.1493), (-0.769, 0.2857, -0.153), (-0.7806, 0.2625, -0.1553), (-0.6619, 0.32, -0.2742), (-0.7391, 0.2368, -0.3061), (-0.6857, 0.3159, -0.284), (-0.7073, 0.3041, -0.293), (-0.7244, 0.2857, -0.3), (-0.7353, 0.2625, -0.3046), (-0.5957, 0.32, -0.398), (-0.6652, 0.2368, -0.4445), (-0.6171, 0.3159, -0.4124), (-0.6365, 0.3041, -0.4253), (-0.6519, 0.2857, -0.4356), (-0.6618, 0.2625, -0.4422), (-0.5066, 0.32, -0.5066), (-0.5657, 0.2368, -0.5657), (-0.5248, 0.3159, -0.5248), (-0.5413, 0.3041, -0.5413), (-0.5544, 0.2857, -0.5544), (-0.5628, 0.2625, -0.5628), (-0.398, 0.32, -0.5957), (-0.4445, 0.2368, -0.6652), (-0.4124, 0.3159, -0.6171), (-0.4253, 0.3041, -0.6365), (-0.4356, 0.2857, -0.6519), (-0.4422, 0.2625, -0.6618), (-0.2742, 0.32, -0.6619), (-0.3061, 0.2368, -0.7391), (-0.284, 0.3159, -0.6857), (-0.293, 0.3041, -0.7073), (-0.3, 0.2857, -0.7244), (-0.3046, 0.2625, -0.7353), (-0.1398, 0.32, -0.7026), (-0.1561, 0.2368, -0.7846), (-0.1448, 0.3159, -0.728), (-0.1493, 0.3041, -0.7508), (-0.153, 0.2857, -0.769), (-0.1553, 0.2625, -0.7806)], [], [(31, 443, 256, 0), (268, 262, 32, 34), (274, 268, 34, 35), (280, 274, 35, 36), (286, 280, 36, 37), (292, 286, 37, 38), (298, 292, 38, 39), (304, 298, 39, 40), (310, 304, 40, 41), (316, 310, 41, 42), (322, 316, 42, 43), (328, 322, 43, 44), (334, 328, 44, 45), (340, 334, 45, 46), (346, 340, 46, 47), (352, 346, 47, 48), (358, 352, 48, 49), (364, 358, 49, 50), (370, 364, 50, 51), (376, 370, 51, 52), (382, 376, 52, 53), (388, 382, 53, 54), (394, 388, 54, 55), (400, 394, 55, 56), (406, 400, 56, 57), (412, 406, 57, 58), (418, 412, 58, 59), (424, 418, 59, 60), (430, 424, 60, 61), (436, 430, 61, 62), (2, 269, 275, 3), (442, 436, 62, 63), (257, 442, 63, 33), (50, 49, 167, 173), (11, 323, 329, 12), (20, 377, 383, 21), (29, 431, 437, 30), (7, 299, 305, 8), (16, 353, 359, 17), (25, 407, 413, 26), (3, 275, 281, 4), (12, 329, 335, 13), (21, 383, 389, 22), (30, 437, 443, 31), (8, 305, 311, 9), (17, 359, 365, 18), (26, 413, 419, 27), (4, 281, 287, 5), (13, 335, 341, 14), (22, 389, 395, 23), (9, 311, 317, 10), (18, 365, 371, 19), (27, 419, 425, 28), (5, 287, 293, 6), (14, 341, 347, 15), (23, 395, 401, 24), (0, 256, 263, 1), (1, 263, 269, 2), (10, 317, 323, 11), (19, 371, 377, 20), (28, 425, 431, 29), (6, 293, 299, 7), (15, 347, 353, 16), (24, 401, 407, 25), (34, 32, 65, 77), (37, 36, 89, 95), (51, 50, 173, 179), (38, 37, 95, 101), (35, 34, 77, 83), (52, 51, 179, 185), (39, 38, 101, 107), (53, 52, 185, 191), (40, 39, 107, 113), (54, 53, 191, 197), (41, 40, 113, 119), (55, 54, 197, 203), (42, 41, 119, 125), (56, 55, 203, 209), (43, 42, 125, 131), (57, 56, 209, 215), (44, 43, 131, 137), (58, 57, 215, 221), (45, 44, 137, 143), (59, 58, 221, 227), (46, 45, 143, 149), (60, 59, 227, 233), (47, 46, 149, 155), (64, 71, 250, 244, 238, 232, 226, 220, 214, 208, 202, 196, 190, 184, 178, 172, 166, 160, 154, 148, 142, 136, 130, 124, 118, 112, 106, 100, 94, 88, 82, 76), (61, 60, 233, 239), (48, 47, 155, 161), (33, 63, 251, 70), (62, 61, 239, 245), (49, 48, 161, 167), (36, 35, 83, 89), (63, 62, 245, 251), (65, 70, 72, 69), (69, 72, 73, 68), (68, 73, 74, 67), (67, 74, 75, 66), (66, 75, 71, 64), (77, 65, 69, 81), (81, 69, 68, 80), (80, 68, 67, 79), (79, 67, 66, 78), (78, 66, 64, 76), (83, 77, 81, 87), (87, 81, 80, 86), (86, 80, 79, 85), (85, 79, 78, 84), (84, 78, 76, 82), (89, 83, 87, 93), (93, 87, 86, 92), (92, 86, 85, 91), (91, 85, 84, 90), (90, 84, 82, 88), (95, 89, 93, 99), (99, 93, 92, 98), (98, 92, 91, 97), (97, 91, 90, 96), (96, 90, 88, 94), (101, 95, 99, 105), (105, 99, 98, 104), (104, 98, 97, 103), (103, 97, 96, 102), (102, 96, 94, 100), (107, 101, 105, 111), (111, 105, 104, 110), (110, 104, 103, 109), (109, 103, 102, 108), (108, 102, 100, 106), (113, 107, 111, 117), (117, 111, 110, 116), (116, 110, 109, 115), (115, 109, 108, 114), (114, 108, 106, 112), (119, 113, 117, 123), (123, 117, 116, 122), (122, 116, 115, 121), (121, 115, 114, 120), (120, 114, 112, 118), (125, 119, 123, 129), (129, 123, 122, 128), (128, 122, 121, 127), (127, 121, 120, 126), (126, 120, 118, 124), (131, 125, 129, 135), (135, 129, 128, 134), (134, 128, 127, 133), (133, 127, 126, 132), (132, 126, 124, 130), (137, 131, 135, 141), (141, 135, 134, 140), (140, 134, 133, 139), (139, 133, 132, 138), (138, 132, 130, 136), (143, 137, 141, 147), (147, 141, 140, 146), (146, 140, 139, 145), (145, 139, 138, 144), (144, 138, 136, 142), (149, 143, 147, 153), (153, 147, 146, 152), (152, 146, 145, 151), (151, 145, 144, 150), (150, 144, 142, 148), (155, 149, 153, 159), (159, 153, 152, 158), (158, 152, 151, 157), (157, 151, 150, 156), (156, 150, 148, 154), (161, 155, 159, 165), (165, 159, 158, 164), (164, 158, 157, 163), (163, 157, 156, 162), (162, 156, 154, 160), (167, 161, 165, 171), (171, 165, 164, 170), (170, 164, 163, 169), (169, 163, 162, 168), (168, 162, 160, 166), (173, 167, 171, 177), (177, 171, 170, 176), (176, 170, 169, 175), (175, 169, 168, 174), (174, 168, 166, 172), (179, 173, 177, 183), (183, 177, 176, 182), (182, 176, 175, 181), (181, 175, 174, 180), (180, 174, 172, 178), (185, 179, 183, 189), (189, 183, 182, 188), (188, 182, 181, 187), (187, 181, 180, 186), (186, 180, 178, 184), (191, 185, 189, 195), (195, 189, 188, 194), (194, 188, 187, 193), (193, 187, 186, 192), (192, 186, 184, 190), (197, 191, 195, 201), (201, 195, 194, 200), (200, 194, 193, 199), (199, 193, 192, 198), (198, 192, 190, 196), (203, 197, 201, 207), (207, 201, 200, 206), (206, 200, 199, 205), (205, 199, 198, 204), (204, 198, 196, 202), (209, 203, 207, 213), (213, 207, 206, 212), (212, 206, 205, 211), (211, 205, 204, 210), (210, 204, 202, 208), (215, 209, 213, 219), (219, 213, 212, 218), (218, 212, 211, 217), (217, 211, 210, 216), (216, 210, 208, 214), (221, 215, 219, 225), (225, 219, 218, 224), (224, 218, 217, 223), (223, 217, 216, 222), (222, 216, 214, 220), (227, 221, 225, 231), (231, 225, 224, 230), (230, 224, 223, 229), (229, 223, 222, 228), (228, 222, 220, 226), (233, 227, 231, 237), (237, 231, 230, 236), (236, 230, 229, 235), (235, 229, 228, 234), (234, 228, 226, 232), (239, 233, 237, 243), (243, 237, 236, 242), (242, 236, 235, 241), (241, 235, 234, 240), (240, 234, 232, 238), (245, 239, 243, 249), (249, 243, 242, 248), (248, 242, 241, 247), (247, 241, 240, 246), (246, 240, 238, 244), (251, 245, 249, 255), (255, 249, 248, 254), (254, 248, 247, 253), (253, 247, 246, 252), (252, 246, 244, 250), (70, 251, 255, 72), (72, 255, 254, 73), (73, 254, 253, 74), (74, 253, 252, 75), (75, 252, 250, 71), (32, 33, 70, 65), (263, 256, 258, 267), (267, 258, 259, 266), (266, 259, 260, 265), (265, 260, 261, 264), (264, 261, 257, 262), (269, 263, 267, 273), (273, 267, 266, 272), (272, 266, 265, 271), (271, 265, 264, 270), (270, 264, 262, 268), (275, 269, 273, 279), (279, 273, 272, 278), (278, 272, 271, 277), (277, 271, 270, 276), (276, 270, 268, 274), (281, 275, 279, 285), (285, 279, 278, 284), (284, 278, 277, 283), (283, 277, 276, 282), (282, 276, 274, 280), (287, 281, 285, 291), (291, 285, 284, 290), (290, 284, 283, 289), (289, 283, 282, 288), (288, 282, 280, 286), (293, 287, 291, 297), (297, 291, 290, 296), (296, 290, 289, 295), (295, 289, 288, 294), (294, 288, 286, 292), (299, 293, 297, 303), (303, 297, 296, 302), (302, 296, 295, 301), (301, 295, 294, 300), (300, 294, 292, 298), (305, 299, 303, 309), (309, 303, 302, 308), (308, 302, 301, 307), (307, 301, 300, 306), (306, 300, 298, 304), (311, 305, 309, 315), (315, 309, 308, 314), (314, 308, 307, 313), (313, 307, 306, 312), (312, 306, 304, 310), (317, 311, 315, 321), (321, 315, 314, 320), (320, 314, 313, 319), (319, 313, 312, 318), (318, 312, 310, 316), (323, 317, 321, 327), (327, 321, 320, 326), (326, 320, 319, 325), (325, 319, 318, 324), (324, 318, 316, 322), (329, 323, 327, 333), (333, 327, 326, 332), (332, 326, 325, 331), (331, 325, 324, 330), (330, 324, 322, 328), (335, 329, 333, 339), (339, 333, 332, 338), (338, 332, 331, 337), (337, 331, 330, 336), (336, 330, 328, 334), (341, 335, 339, 345), (345, 339, 338, 344), (344, 338, 337, 343), (343, 337, 336, 342), (342, 336, 334, 340), (347, 341, 345, 351), (351, 345, 344, 350), (350, 344, 343, 349), (349, 343, 342, 348), (348, 342, 340, 346), (353, 347, 351, 357), (357, 351, 350, 356), (356, 350, 349, 355), (355, 349, 348, 354), (354, 348, 346, 352), (359, 353, 357, 363), (363, 357, 356, 362), (362, 356, 355, 361), (361, 355, 354, 360), (360, 354, 352, 358), (365, 359, 363, 369), (369, 363, 362, 368), (368, 362, 361, 367), (367, 361, 360, 366), (366, 360, 358, 364), (371, 365, 369, 375), (375, 369, 368, 374), (374, 368, 367, 373), (373, 367, 366, 372), (372, 366, 364, 370), (377, 371, 375, 381), (381, 375, 374, 380), (380, 374, 373, 379), (379, 373, 372, 378), (378, 372, 370, 376), (383, 377, 381, 387), (387, 381, 380, 386), (386, 380, 379, 385), (385, 379, 378, 384), (384, 378, 376, 382), (389, 383, 387, 393), (393, 387, 386, 392), (392, 386, 385, 391), (391, 385, 384, 390), (390, 384, 382, 388), (395, 389, 393, 399), (399, 393, 392, 398), (398, 392, 391, 397), (397, 391, 390, 396), (396, 390, 388, 394), (401, 395, 399, 405), (405, 399, 398, 404), (404, 398, 397, 403), (403, 397, 396, 402), (402, 396, 394, 400), (407, 401, 405, 411), (411, 405, 404, 410), (410, 404, 403, 409), (409, 403, 402, 408), (408, 402, 400, 406), (413, 407, 411, 417), (417, 411, 410, 416), (416, 410, 409, 415), (415, 409, 408, 414), (414, 408, 406, 412), (419, 413, 417, 423), (423, 417, 416, 422), (422, 416, 415, 421), (421, 415, 414, 420), (420, 414, 412, 418), (425, 419, 423, 429), (429, 423, 422, 428), (428, 422, 421, 427), (427, 421, 420, 426), (426, 420, 418, 424), (431, 425, 429, 435), (435, 429, 428, 434), (434, 428, 427, 433), (433, 427, 426, 432), (432, 426, 424, 430), (437, 431, 435, 441), (441, 435, 434, 440), (440, 434, 433, 439), (439, 433, 432, 438), (438, 432, 430, 436), (443, 437, 441, 447), (447, 441, 440, 446), (446, 440, 439, 445), (445, 439, 438, 444), (444, 438, 436, 442), (256, 443, 447, 258), (258, 447, 446, 259), (259, 446, 445, 260), (260, 445, 444, 261), (261, 444, 442, 257), (262, 257, 33, 32)])
me_cylinder.polygons.foreach_set('use_smooth', [True] * 417)
me_cylinder.polygons.foreach_set('material_index', [1, 1, 1, 1, 1, 1, 1, 1, 1, 1, 1, 1, 1, 1, 1, 1, 1, 1, 1, 1, 1, 1, 1, 1, 1, 1, 1, 1, 1, 1, 1, 1, 1, 0, 1, 1, 1, 1, 1, 1, 1, 1, 1, 1, 1, 1, 1, 1, 1, 1, 1, 1, 1, 1, 1, 1, 1, 1, 1, 1, 1, 1, 1, 1, 0, 0, 0, 0, 0, 0, 0, 0, 0, 0, 0, 0, 0, 0, 0, 0, 0, 0, 0, 0, 0, 0, 0, 1, 0, 0, 0, 0, 0, 0, 0, 1, 1, 1, 1, 1, 1, 1, 1, 1, 1, 1, 1, 1, 1, 1, 1, 1, 1, 1, 1, 1, 1, 1, 1, 1, 1, 1, 1, 1, 1, 1, 1, 1, 1, 1, 1, 1, 1, 1, 1, 1, 1, 1, 1, 1, 1, 1, 1, 1, 1, 1, 1, 1, 1, 1, 1, 1, 1, 1, 1, 1, 1, 1, 1, 1, 1, 1, 1, 1, 1, 1, 1, 1, 1, 1, 1, 1, 1, 1, 1, 1, 1, 1, 1, 1, 1, 1, 1, 1, 1, 1, 1, 1, 1, 1, 1, 1, 1, 1, 1, 1, 1, 1, 1, 1, 1, 1, 1, 1, 1, 1, 1, 1, 1, 1, 1, 1, 1, 1, 1, 1, 1, 1, 1, 1, 1, 1, 1, 1, 1, 1, 1, 1, 1, 1, 1, 1, 1, 1, 1, 1, 1, 1, 1, 1, 1, 1, 1, 1, 1, 1, 1, 1, 1, 1, 1, 1, 1, 1, 1, 0, 1, 1, 1, 1, 1, 1, 1, 1, 1, 1, 1, 1, 1, 1, 1, 1, 1, 1, 1, 1, 1, 1, 1, 1, 1, 1, 1, 1, 1, 1, 1, 1, 1, 1, 1, 1, 1, 1, 1, 1, 1, 1, 1, 1, 1, 1, 1, 1, 1, 1, 1, 1, 1, 1, 1, 1, 1, 1, 1, 1, 1, 1, 1, 1, 1, 1, 1, 1, 1, 1, 1, 1, 1, 1, 1, 1, 1, 1, 1, 1, 1, 1, 1, 1, 1, 1, 1, 1, 1, 1, 1, 1, 1, 1, 1, 1, 1, 1, 1, 1, 1, 1, 1, 1, 1, 1, 1, 1, 1, 1, 1, 1, 1, 1, 1, 1, 1, 1, 1, 1, 1, 1, 1, 1, 1, 1, 1, 1, 1, 1, 1, 1, 1, 1, 1, 1, 1, 1, 1, 1, 1, 1, 1, 1, 1, 1, 1, 1, 1, 1, 1, 1, 1, 1, 1, 1, 1, 1, 1, 1, 1])
me_cylinder.materials.append(mat_color)
me_cylinder.materials.append(mat_base)
me_cylinder.use_remesh_preserve_volume = False
me_cylinder.use_remesh_preserve_attributes = False
me_cylinder.use_mirror_vertex_groups = False
me_cylinder.update()

# ---- objects
ob_cube = bpy.data.objects.new('Cube', me_cube_001)
ob_cylinder = bpy.data.objects.new('Cylinder', me_cylinder)

# ---- transforms, parenting, visibility, modifiers, constraints
ob_cube.location = (2.0, 0.0, 0.0)
ob_cube.rotation_euler = (1.571, -0.0, 0.0)
ob_cube.lineart.crease_threshold = 0.0
ob_cylinder.location = (0.0, 0.0, 0.04)
ob_cylinder.rotation_euler = (1.571, -0.0, 0.0)
ob_cylinder.lineart.crease_threshold = 0.0

# ---- collection membership
col_collection_1.objects.link(ob_cube)
col_collection_1.objects.link(ob_cylinder)

# ---- scene / render settings (as saved in the file)
scene.frame_start = 1; scene.frame_end = 250; scene.frame_set(1)
scene.render.engine = 'BLENDER_EEVEE_NEXT'
scene.render.resolution_percentage = 50
scene.render.dither_intensity = 0.0
scene.cycles.use_denoising = False
scene.cycles.samples = 128
scene.cycles.sampling_pattern = 'TABULATED_SOBOL'
scene.cycles.use_adaptive_sampling = False
scene.cycles.use_light_tree = False
scene.cycles.blur_glossy = 0.0
scene.cycles.sample_clamp_indirect = 0.0
scene.view_settings.view_transform = 'Standard'
bpy.context.view_layer.update()

# ---- added for rendering (the .blend has no active camera and no usable light): camera, sun
cam_auto = bpy.data.cameras.new('AutoCamera')
cam_auto.lens = 50.0
cam_auto.sensor_width = 36.0
cam_auto.clip_end = 1000.0
ob_auto_camera = bpy.data.objects.new('AutoCamera', cam_auto)
scene.collection.objects.link(ob_auto_camera)
ob_auto_camera.location = (4.87148, -4.58578, 3.23718)
ob_auto_camera.rotation_euler = (1.09748, -7.21219e-08, 0.694738)
scene.camera = ob_auto_camera
light_auto_sun = bpy.data.lights.new('AutoSun', 'SUN')
light_auto_sun.energy = 3.0
light_auto_sun.angle = 0.0523599
ob_auto_sun = bpy.data.objects.new('AutoSun', light_auto_sun)
scene.collection.objects.link(ob_auto_sun)
ob_auto_sun.rotation_euler = (0.872665, 0.174533, 0.523599)
bpy.context.view_layer.update()

